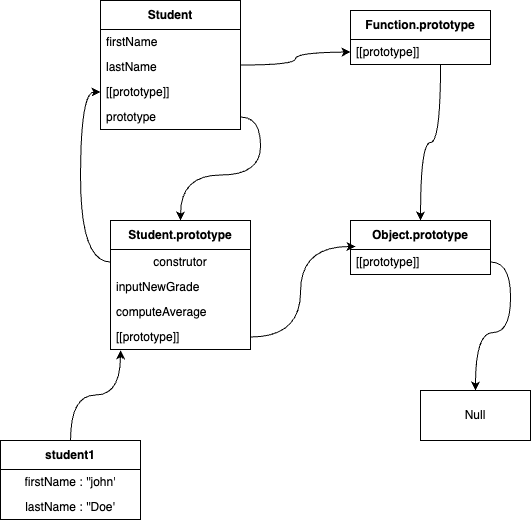

The diagram above was exported from draw.io. Its source (the exported page's mxGraphModel, read from the mxfile embedded in the PNG):
<mxGraphModel dx="539" dy="656" grid="1" gridSize="10" guides="1" tooltips="1" connect="1" arrows="1" fold="1" page="1" pageScale="1" pageWidth="827" pageHeight="1169" math="0" shadow="0">
  <root>
    <mxCell id="0" />
    <mxCell id="1" parent="0" />
    <mxCell id="fZUz45XALIUYTynYOudr-16" style="edgeStyle=orthogonalEdgeStyle;rounded=0;orthogonalLoop=1;jettySize=auto;html=1;entryX=0;entryY=0.5;entryDx=0;entryDy=0;curved=1;" edge="1" parent="1" source="fZUz45XALIUYTynYOudr-1">
      <mxGeometry relative="1" as="geometry">
        <mxPoint x="440" y="491.5" as="targetPoint" />
      </mxGeometry>
    </mxCell>
    <mxCell id="fZUz45XALIUYTynYOudr-1" value="Student" style="swimlane;fontStyle=1;align=center;verticalAlign=middle;childLayout=stackLayout;horizontal=1;startSize=29;horizontalStack=0;resizeParent=1;resizeParentMax=0;resizeLast=0;collapsible=0;marginBottom=0;html=1;whiteSpace=wrap;" vertex="1" parent="1">
      <mxGeometry x="190" y="440" width="140" height="129" as="geometry" />
    </mxCell>
    <mxCell id="fZUz45XALIUYTynYOudr-24" value="firstName" style="text;html=1;strokeColor=none;fillColor=none;align=left;verticalAlign=middle;spacingLeft=4;spacingRight=4;overflow=hidden;rotatable=0;points=[[0,0.5],[1,0.5]];portConstraint=eastwest;whiteSpace=wrap;" vertex="1" parent="fZUz45XALIUYTynYOudr-1">
      <mxGeometry y="29" width="140" height="25" as="geometry" />
    </mxCell>
    <mxCell id="fZUz45XALIUYTynYOudr-25" value="lastName" style="text;html=1;strokeColor=none;fillColor=none;align=left;verticalAlign=middle;spacingLeft=4;spacingRight=4;overflow=hidden;rotatable=0;points=[[0,0.5],[1,0.5]];portConstraint=eastwest;whiteSpace=wrap;" vertex="1" parent="fZUz45XALIUYTynYOudr-1">
      <mxGeometry y="54" width="140" height="25" as="geometry" />
    </mxCell>
    <mxCell id="fZUz45XALIUYTynYOudr-3" value="[[prototype]]" style="text;html=1;strokeColor=none;fillColor=none;align=left;verticalAlign=middle;spacingLeft=4;spacingRight=4;overflow=hidden;rotatable=0;points=[[0,0.5],[1,0.5]];portConstraint=eastwest;whiteSpace=wrap;" vertex="1" parent="fZUz45XALIUYTynYOudr-1">
      <mxGeometry y="79" width="140" height="25" as="geometry" />
    </mxCell>
    <mxCell id="fZUz45XALIUYTynYOudr-18" value="prototype" style="text;html=1;strokeColor=none;fillColor=none;align=left;verticalAlign=middle;spacingLeft=4;spacingRight=4;overflow=hidden;rotatable=0;points=[[0,0.5],[1,0.5]];portConstraint=eastwest;whiteSpace=wrap;" vertex="1" parent="fZUz45XALIUYTynYOudr-1">
      <mxGeometry y="104" width="140" height="25" as="geometry" />
    </mxCell>
    <mxCell id="fZUz45XALIUYTynYOudr-4" value="Student.prototype" style="swimlane;fontStyle=1;align=center;verticalAlign=middle;childLayout=stackLayout;horizontal=1;startSize=29;horizontalStack=0;resizeParent=1;resizeParentMax=0;resizeLast=0;collapsible=0;marginBottom=0;html=1;whiteSpace=wrap;" vertex="1" parent="1">
      <mxGeometry x="200" y="660" width="140" height="129" as="geometry" />
    </mxCell>
    <mxCell id="fZUz45XALIUYTynYOudr-5" value="construtor" style="text;html=1;strokeColor=none;fillColor=none;align=center;verticalAlign=middle;spacingLeft=4;spacingRight=4;overflow=hidden;rotatable=0;points=[[0,0.5],[1,0.5]];portConstraint=eastwest;whiteSpace=wrap;" vertex="1" parent="fZUz45XALIUYTynYOudr-4">
      <mxGeometry y="29" width="140" height="25" as="geometry" />
    </mxCell>
    <mxCell id="fZUz45XALIUYTynYOudr-6" value="inputNewGrade" style="text;html=1;strokeColor=none;fillColor=none;align=left;verticalAlign=middle;spacingLeft=4;spacingRight=4;overflow=hidden;rotatable=0;points=[[0,0.5],[1,0.5]];portConstraint=eastwest;whiteSpace=wrap;" vertex="1" parent="fZUz45XALIUYTynYOudr-4">
      <mxGeometry y="54" width="140" height="25" as="geometry" />
    </mxCell>
    <mxCell id="fZUz45XALIUYTynYOudr-26" value="computeAverage" style="text;html=1;strokeColor=none;fillColor=none;align=left;verticalAlign=middle;spacingLeft=4;spacingRight=4;overflow=hidden;rotatable=0;points=[[0,0.5],[1,0.5]];portConstraint=eastwest;whiteSpace=wrap;" vertex="1" parent="fZUz45XALIUYTynYOudr-4">
      <mxGeometry y="79" width="140" height="25" as="geometry" />
    </mxCell>
    <mxCell id="fZUz45XALIUYTynYOudr-27" value="[[prototype]]" style="text;html=1;strokeColor=none;fillColor=none;align=left;verticalAlign=middle;spacingLeft=4;spacingRight=4;overflow=hidden;rotatable=0;points=[[0,0.5],[1,0.5]];portConstraint=eastwest;whiteSpace=wrap;" vertex="1" parent="fZUz45XALIUYTynYOudr-4">
      <mxGeometry y="104" width="140" height="25" as="geometry" />
    </mxCell>
    <mxCell id="fZUz45XALIUYTynYOudr-7" value="Function.prototype" style="swimlane;fontStyle=1;align=center;verticalAlign=middle;childLayout=stackLayout;horizontal=1;startSize=29;horizontalStack=0;resizeParent=1;resizeParentMax=0;resizeLast=0;collapsible=0;marginBottom=0;html=1;whiteSpace=wrap;" vertex="1" parent="1">
      <mxGeometry x="440" y="450" width="140" height="54" as="geometry" />
    </mxCell>
    <mxCell id="fZUz45XALIUYTynYOudr-9" value="[[prototype]]" style="text;html=1;strokeColor=none;fillColor=none;align=left;verticalAlign=middle;spacingLeft=4;spacingRight=4;overflow=hidden;rotatable=0;points=[[0,0.5],[1,0.5]];portConstraint=eastwest;whiteSpace=wrap;" vertex="1" parent="fZUz45XALIUYTynYOudr-7">
      <mxGeometry y="29" width="140" height="25" as="geometry" />
    </mxCell>
    <mxCell id="fZUz45XALIUYTynYOudr-13" value="Object.prototype" style="swimlane;fontStyle=1;align=center;verticalAlign=middle;childLayout=stackLayout;horizontal=1;startSize=29;horizontalStack=0;resizeParent=1;resizeParentMax=0;resizeLast=0;collapsible=0;marginBottom=0;html=1;whiteSpace=wrap;" vertex="1" parent="1">
      <mxGeometry x="440" y="660" width="140" height="54" as="geometry" />
    </mxCell>
    <mxCell id="fZUz45XALIUYTynYOudr-15" value="[[prototype]]" style="text;html=1;strokeColor=none;fillColor=none;align=left;verticalAlign=middle;spacingLeft=4;spacingRight=4;overflow=hidden;rotatable=0;points=[[0,0.5],[1,0.5]];portConstraint=eastwest;whiteSpace=wrap;" vertex="1" parent="fZUz45XALIUYTynYOudr-13">
      <mxGeometry y="29" width="140" height="25" as="geometry" />
    </mxCell>
    <mxCell id="fZUz45XALIUYTynYOudr-19" style="edgeStyle=orthogonalEdgeStyle;rounded=0;orthogonalLoop=1;jettySize=auto;html=1;curved=1;" edge="1" parent="1" source="fZUz45XALIUYTynYOudr-18" target="fZUz45XALIUYTynYOudr-4">
      <mxGeometry relative="1" as="geometry" />
    </mxCell>
    <mxCell id="fZUz45XALIUYTynYOudr-20" style="edgeStyle=orthogonalEdgeStyle;rounded=0;orthogonalLoop=1;jettySize=auto;html=1;entryX=0;entryY=0.5;entryDx=0;entryDy=0;curved=1;" edge="1" parent="1" source="fZUz45XALIUYTynYOudr-5" target="fZUz45XALIUYTynYOudr-3">
      <mxGeometry relative="1" as="geometry" />
    </mxCell>
    <mxCell id="fZUz45XALIUYTynYOudr-21" style="edgeStyle=orthogonalEdgeStyle;rounded=0;orthogonalLoop=1;jettySize=auto;html=1;curved=1;" edge="1" parent="1" source="fZUz45XALIUYTynYOudr-9" target="fZUz45XALIUYTynYOudr-13">
      <mxGeometry relative="1" as="geometry">
        <Array as="points">
          <mxPoint x="530" y="582" />
          <mxPoint x="510" y="582" />
        </Array>
      </mxGeometry>
    </mxCell>
    <mxCell id="fZUz45XALIUYTynYOudr-22" value="Null" style="html=1;whiteSpace=wrap;" vertex="1" parent="1">
      <mxGeometry x="510" y="830" width="110" height="50" as="geometry" />
    </mxCell>
    <mxCell id="fZUz45XALIUYTynYOudr-23" style="edgeStyle=orthogonalEdgeStyle;rounded=0;orthogonalLoop=1;jettySize=auto;html=1;curved=1;" edge="1" parent="1" source="fZUz45XALIUYTynYOudr-15" target="fZUz45XALIUYTynYOudr-22">
      <mxGeometry relative="1" as="geometry" />
    </mxCell>
    <mxCell id="fZUz45XALIUYTynYOudr-28" style="edgeStyle=orthogonalEdgeStyle;rounded=0;orthogonalLoop=1;jettySize=auto;html=1;entryX=0.036;entryY=-0.12;entryDx=0;entryDy=0;entryPerimeter=0;curved=1;" edge="1" parent="1" source="fZUz45XALIUYTynYOudr-27" target="fZUz45XALIUYTynYOudr-15">
      <mxGeometry relative="1" as="geometry" />
    </mxCell>
    <mxCell id="fZUz45XALIUYTynYOudr-29" value="student1" style="swimlane;fontStyle=1;align=center;verticalAlign=middle;childLayout=stackLayout;horizontal=1;startSize=29;horizontalStack=0;resizeParent=1;resizeParentMax=0;resizeLast=0;collapsible=0;marginBottom=0;html=1;whiteSpace=wrap;" vertex="1" parent="1">
      <mxGeometry x="90" y="880" width="140" height="79" as="geometry" />
    </mxCell>
    <mxCell id="fZUz45XALIUYTynYOudr-30" value="firstName : ''john'" style="text;html=1;strokeColor=none;fillColor=none;align=center;verticalAlign=middle;spacingLeft=4;spacingRight=4;overflow=hidden;rotatable=0;points=[[0,0.5],[1,0.5]];portConstraint=eastwest;whiteSpace=wrap;" vertex="1" parent="fZUz45XALIUYTynYOudr-29">
      <mxGeometry y="29" width="140" height="25" as="geometry" />
    </mxCell>
    <mxCell id="fZUz45XALIUYTynYOudr-32" value="lastName : ''Doe'" style="text;html=1;strokeColor=none;fillColor=none;align=center;verticalAlign=middle;spacingLeft=4;spacingRight=4;overflow=hidden;rotatable=0;points=[[0,0.5],[1,0.5]];portConstraint=eastwest;whiteSpace=wrap;" vertex="1" parent="fZUz45XALIUYTynYOudr-29">
      <mxGeometry y="54" width="140" height="25" as="geometry" />
    </mxCell>
    <mxCell id="fZUz45XALIUYTynYOudr-33" style="edgeStyle=orthogonalEdgeStyle;rounded=0;orthogonalLoop=1;jettySize=auto;html=1;entryX=0.071;entryY=1.03;entryDx=0;entryDy=0;entryPerimeter=0;curved=1;" edge="1" parent="1" source="fZUz45XALIUYTynYOudr-29" target="fZUz45XALIUYTynYOudr-27">
      <mxGeometry relative="1" as="geometry" />
    </mxCell>
  </root>
</mxGraphModel>